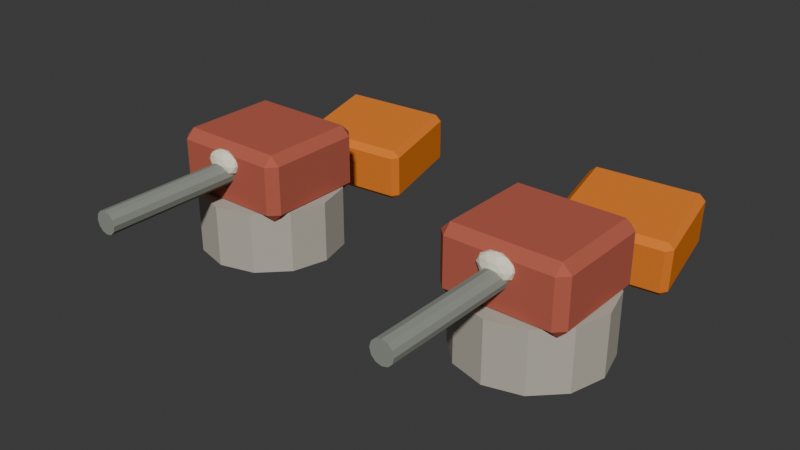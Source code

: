 # Source: SillyCastleTurrets.blend  (saved by Blender 4.5.90; exported with 4.5.12 LTS)
import bpy
from mathutils import Matrix  # noqa: F401  (used for matrix-valued properties, if any)

bpy.ops.wm.read_factory_settings(use_empty=True)
scene = bpy.context.scene
scene.name = 'Scene'

# ---- collections
col_collection = bpy.data.collections.new('Collection'); scene.collection.children.link(col_collection)

# ---- materials (node trees are filled in below, after node groups)
mat_castlestone = bpy.data.materials.new('CastleStone')
mat_castlestone.diffuse_color = (0.48, 0.45, 0.38, 1.0)
mat_castlestone.roughness = 0.75
mat_enemyred = bpy.data.materials.new('EnemyRed')
mat_enemyred.diffuse_color = (0.48, 0.12, 0.08, 1.0)
mat_enemyred.roughness = 0.75
mat_enemyred.metallic = 0.25
mat_comicmetal = bpy.data.materials.new('ComicMetal')
mat_comicmetal.diffuse_color = (0.28, 0.3, 0.26, 1.0)
mat_comicmetal.roughness = 0.75
mat_comicmetal.metallic = 0.5
mat_eyewhite = bpy.data.materials.new('EyeWhite')
mat_eyewhite.diffuse_color = (0.9, 0.86, 0.68, 1.0)
mat_eyewhite.roughness = 0.75
mat_damageorange = bpy.data.materials.new('DamageOrange')
mat_damageorange.diffuse_color = (0.8, 0.22, 0.03, 1.0)
mat_damageorange.roughness = 0.75
mat_damageorange.metallic = 0.1

# ---- material node trees

# ---- world
world_world = bpy.data.worlds.new('World'); scene.world = world_world
world_world.use_nodes = True; world_world.node_tree.nodes.clear()
_N = world_world.node_tree.nodes; _L = world_world.node_tree.links
n0 = _N.new('ShaderNodeOutputWorld'); n0.name = 'World Output'; n0.location = (200, 100)
n1 = _N.new('ShaderNodeBackground'); n1.name = 'Background'; n1.location = (-200, 100)
n1.inputs[0].default_value = (0.05088, 0.05088, 0.05088, 1.0)
_L.new(n1.outputs[0], n0.inputs[0])
n0.is_active_output = True
world_world.color = (0.05088, 0.05088, 0.05088)
world_world.sun_shadow_jitter_overblur = 0.0

# ---- meshes
me_cylinder_029 = bpy.data.meshes.new('Cylinder.029')
me_cylinder_029.from_pydata([(0.0, 1.4, -0.6), (0.0, 1.4, 0.6), (0.7, 1.212, -0.6), (0.7, 1.212, 0.6), (1.212, 0.7, -0.6), (1.212, 0.7, 0.6), (1.4, 0.0, -0.6), (1.4, 0.0, 0.6), (1.212, -0.7, -0.6), (1.212, -0.7, 0.6), (0.7, -1.212, -0.6), (0.7, -1.212, 0.6), (0.0, -1.4, -0.6), (0.0, -1.4, 0.6), (-0.7, -1.212, -0.6), (-0.7, -1.212, 0.6), (-1.212, -0.7, -0.6), (-1.212, -0.7, 0.6), (-1.4, 0.0, -0.6), (-1.4, 0.0, 0.6), (-1.212, 0.7, -0.6), (-1.212, 0.7, 0.6), (-0.7, 1.212, -0.6), (-0.7, 1.212, 0.6)], [], [(0, 1, 3, 2), (2, 3, 5, 4), (4, 5, 7, 6), (6, 7, 9, 8), (8, 9, 11, 10), (10, 11, 13, 12), (12, 13, 15, 14), (14, 15, 17, 16), (16, 17, 19, 18), (18, 19, 21, 20), (3, 1, 23, 21, 19, 17, 15, 13, 11, 9, 7, 5), (20, 21, 23, 22), (22, 23, 1, 0), (0, 2, 4, 6, 8, 10, 12, 14, 16, 18, 20, 22)])
_uv = me_cylinder_029.uv_layers.new(name='UVMap')
_uv.uv.foreach_set('vector', [1.0, 0.5, 1.0, 1.0, 0.9167, 1.0, 0.9167, 0.5, 0.9167, 0.5, 0.9167, 1.0, 0.8333, 1.0, 0.8333, 0.5, 0.8333, 0.5, 0.8333, 1.0, 0.75, 1.0, 0.75, 0.5, 0.75, 0.5, 0.75, 1.0, 0.6667, 1.0, 0.6667, 0.5, 0.6667, 0.5, 0.6667, 1.0, 0.5833, 1.0, 0.5833, 0.5, 0.5833, 0.5, 0.5833, 1.0, 0.5, 1.0, 0.5, 0.5, 0.5, 0.5, 0.5, 1.0, 0.4167, 1.0, 0.4167, 0.5, 0.4167, 0.5, 0.4167, 1.0, 0.3333, 1.0, 0.3333, 0.5, 0.3333, 0.5, 0.3333, 1.0, 0.25, 1.0, 0.25, 0.5, 0.25, 0.5, 0.25, 1.0, 0.1667, 1.0, 0.1667, 0.5, 0.37, 0.4578, 0.25, 0.49, 0.13, 0.4578, 0.04215, 0.37, 0.01, 0.25, 0.04215, 0.13, 0.13, 0.04215, 0.25, 0.01, 0.37, 0.04215, 0.4578, 0.13, 0.49, 0.25, 0.4578, 0.37, 0.1667, 0.5, 0.1667, 1.0, 0.08333, 1.0, 0.08333, 0.5, 0.08333, 0.5, 0.08333, 1.0, 7.451e-08, 1.0, 7.451e-08, 0.5, 0.75, 0.49, 0.87, 0.4578, 0.9578, 0.37, 0.99, 0.25, 0.9578, 0.13, 0.87, 0.04215, 0.75, 0.01, 0.63, 0.04215, 0.5422, 0.13, 0.51, 0.25, 0.5422, 0.37, 0.63, 0.4578])
me_cylinder_029.materials.append(mat_castlestone)
me_cylinder_029.update()
me_cube_070 = bpy.data.meshes.new('Cube.070')
me_cube_070.from_pydata([(-1.2, -1.1, -0.65), (-1.2, -1.1, 0.65), (-1.2, 1.1, -0.65), (-1.2, 1.1, 0.65), (1.2, -1.1, -0.65), (1.2, -1.1, 0.65), (1.2, 1.1, -0.65), (1.2, 1.1, 0.65)], [], [(0, 1, 3, 2), (2, 3, 7, 6), (6, 7, 5, 4), (4, 5, 1, 0), (2, 6, 4, 0), (7, 3, 1, 5)])
_uv = me_cube_070.uv_layers.new(name='UVMap')
_uv.uv.foreach_set('vector', [0.375, 0.0, 0.625, 0.0, 0.625, 0.25, 0.375, 0.25, 0.375, 0.25, 0.625, 0.25, 0.625, 0.5, 0.375, 0.5, 0.375, 0.5, 0.625, 0.5, 0.625, 0.75, 0.375, 0.75, 0.375, 0.75, 0.625, 0.75, 0.625, 1.0, 0.375, 1.0, 0.125, 0.5, 0.375, 0.5, 0.375, 0.75, 0.125, 0.75, 0.625, 0.5, 0.875, 0.5, 0.875, 0.75, 0.625, 0.75])
me_cube_070.materials.append(mat_enemyred)
me_cube_070.update()
me_cylinder_030 = bpy.data.meshes.new('Cylinder.030')
me_cylinder_030.from_pydata([(0.0, 0.22, -1.65), (0.0, 0.22, 1.65), (0.11, 0.1905, -1.65), (0.11, 0.1905, 1.65), (0.1905, 0.11, -1.65), (0.1905, 0.11, 1.65), (0.22, 0.0, -1.65), (0.22, 0.0, 1.65), (0.1905, -0.11, -1.65), (0.1905, -0.11, 1.65), (0.11, -0.1905, -1.65), (0.11, -0.1905, 1.65), (0.0, -0.22, -1.65), (0.0, -0.22, 1.65), (-0.11, -0.1905, -1.65), (-0.11, -0.1905, 1.65), (-0.1905, -0.11, -1.65), (-0.1905, -0.11, 1.65), (-0.22, 0.0, -1.65), (-0.22, 0.0, 1.65), (-0.1905, 0.11, -1.65), (-0.1905, 0.11, 1.65), (-0.11, 0.1905, -1.65), (-0.11, 0.1905, 1.65)], [], [(0, 1, 3, 2), (2, 3, 5, 4), (4, 5, 7, 6), (6, 7, 9, 8), (8, 9, 11, 10), (10, 11, 13, 12), (12, 13, 15, 14), (14, 15, 17, 16), (16, 17, 19, 18), (18, 19, 21, 20), (3, 1, 23, 21, 19, 17, 15, 13, 11, 9, 7, 5), (20, 21, 23, 22), (22, 23, 1, 0), (0, 2, 4, 6, 8, 10, 12, 14, 16, 18, 20, 22)])
_uv = me_cylinder_030.uv_layers.new(name='UVMap')
_uv.uv.foreach_set('vector', [1.0, 0.5, 1.0, 1.0, 0.9167, 1.0, 0.9167, 0.5, 0.9167, 0.5, 0.9167, 1.0, 0.8333, 1.0, 0.8333, 0.5, 0.8333, 0.5, 0.8333, 1.0, 0.75, 1.0, 0.75, 0.5, 0.75, 0.5, 0.75, 1.0, 0.6667, 1.0, 0.6667, 0.5, 0.6667, 0.5, 0.6667, 1.0, 0.5833, 1.0, 0.5833, 0.5, 0.5833, 0.5, 0.5833, 1.0, 0.5, 1.0, 0.5, 0.5, 0.5, 0.5, 0.5, 1.0, 0.4167, 1.0, 0.4167, 0.5, 0.4167, 0.5, 0.4167, 1.0, 0.3333, 1.0, 0.3333, 0.5, 0.3333, 0.5, 0.3333, 1.0, 0.25, 1.0, 0.25, 0.5, 0.25, 0.5, 0.25, 1.0, 0.1667, 1.0, 0.1667, 0.5, 0.37, 0.4578, 0.25, 0.49, 0.13, 0.4578, 0.04215, 0.37, 0.01, 0.25, 0.04215, 0.13, 0.13, 0.04215, 0.25, 0.01, 0.37, 0.04215, 0.4578, 0.13, 0.49, 0.25, 0.4578, 0.37, 0.1667, 0.5, 0.1667, 1.0, 0.08333, 1.0, 0.08333, 0.5, 0.08333, 0.5, 0.08333, 1.0, 7.451e-08, 1.0, 7.451e-08, 0.5, 0.75, 0.49, 0.87, 0.4578, 0.9578, 0.37, 0.99, 0.25, 0.9578, 0.13, 0.87, 0.04215, 0.75, 0.01, 0.63, 0.04215, 0.5422, 0.13, 0.51, 0.25, 0.5422, 0.37, 0.63, 0.4578])
me_cylinder_030.materials.append(mat_comicmetal)
me_cylinder_030.update()
me_icosphere_025 = bpy.data.meshes.new('Icosphere.025')
me_icosphere_025.from_pydata([(0.0, 0.0, -0.25), (0.2533, -0.08412, -0.1118), (-0.09674, -0.1361, -0.1118), (-0.313, 0.0, -0.1118), (-0.09674, 0.1361, -0.1118), (0.2533, 0.08412, -0.1118), (0.09674, -0.1361, 0.1118), (-0.2533, -0.08412, 0.1118), (-0.2533, 0.08412, 0.1118), (0.09674, 0.1361, 0.1118), (0.313, 0.0, 0.1118), (0.0, 0.0, 0.25), (-0.05686, -0.08, -0.2127), (0.1489, -0.04944, -0.2127), (0.092, -0.1294, -0.1314), (0.2977, 0.0, -0.1314), (0.1489, 0.04944, -0.2127), (-0.184, 0.0, -0.2127), (-0.2409, -0.08, -0.1314), (-0.05686, 0.08, -0.2127), (-0.2409, 0.08, -0.1314), (0.092, 0.1294, -0.1314), (0.3329, -0.04944, 0.0), (0.3329, 0.04944, 0.0), (0.0, -0.16, 0.0), (0.2057, -0.1294, 0.0), (-0.3329, -0.04944, 0.0), (-0.2057, -0.1294, 0.0), (-0.2057, 0.1294, 0.0), (-0.3329, 0.04944, 0.0), (0.2057, 0.1294, 0.0), (0.0, 0.16, 0.0), (0.2409, -0.08, 0.1314), (-0.092, -0.1294, 0.1314), (-0.2977, 0.0, 0.1314), (-0.092, 0.1294, 0.1314), (0.2409, 0.08, 0.1314), (0.05686, -0.08, 0.2127), (0.184, 0.0, 0.2127), (-0.1489, -0.04944, 0.2127), (-0.1489, 0.04944, 0.2127), (0.05686, 0.08, 0.2127)], [], [(0, 13, 12), (1, 13, 15), (0, 12, 17), (0, 17, 19), (0, 19, 16), (1, 15, 22), (2, 14, 24), (3, 18, 26), (4, 20, 28), (5, 21, 30), (1, 22, 25), (2, 24, 27), (3, 26, 29), (4, 28, 31), (5, 30, 23), (6, 32, 37), (7, 33, 39), (8, 34, 40), (9, 35, 41), (10, 36, 38), (38, 41, 11), (38, 36, 41), (36, 9, 41), (41, 40, 11), (41, 35, 40), (35, 8, 40), (40, 39, 11), (40, 34, 39), (34, 7, 39), (39, 37, 11), (39, 33, 37), (33, 6, 37), (37, 38, 11), (37, 32, 38), (32, 10, 38), (23, 36, 10), (23, 30, 36), (30, 9, 36), (31, 35, 9), (31, 28, 35), (28, 8, 35), (29, 34, 8), (29, 26, 34), (26, 7, 34), (27, 33, 7), (27, 24, 33), (24, 6, 33), (25, 32, 6), (25, 22, 32), (22, 10, 32), (30, 31, 9), (30, 21, 31), (21, 4, 31), (28, 29, 8), (28, 20, 29), (20, 3, 29), (26, 27, 7), (26, 18, 27), (18, 2, 27), (24, 25, 6), (24, 14, 25), (14, 1, 25), (22, 23, 10), (22, 15, 23), (15, 5, 23), (16, 21, 5), (16, 19, 21), (19, 4, 21), (19, 20, 4), (19, 17, 20), (17, 3, 20), (17, 18, 3), (17, 12, 18), (12, 2, 18), (15, 16, 5), (15, 13, 16), (13, 0, 16), (12, 14, 2), (12, 13, 14), (13, 1, 14)])
_uv = me_icosphere_025.uv_layers.new(name='UVMap')
_uv.uv.foreach_set('vector', [0.1818, 0.0, 0.2273, 0.07873, 0.1364, 0.07873, 0.2727, 0.1575, 0.3182, 0.07873, 0.3636, 0.1575, 0.9091, 0.0, 0.9545, 0.07873, 0.8636, 0.07873, 0.7273, 0.0, 0.7727, 0.07873, 0.6818, 0.07873, 0.5455, 0.0, 0.5909, 0.07873, 0.5, 0.07873, 0.2727, 0.1575, 0.3636, 0.1575, 0.3182, 0.2362, 0.09091, 0.1575, 0.1818, 0.1575, 0.1364, 0.2362, 0.8182, 0.1575, 0.9091, 0.1575, 0.8636, 0.2362, 0.6364, 0.1575, 0.7273, 0.1575, 0.6818, 0.2362, 0.4545, 0.1575, 0.5455, 0.1575, 0.5, 0.2362, 0.2727, 0.1575, 0.3182, 0.2362, 0.2273, 0.2362, 0.09091, 0.1575, 0.1364, 0.2362, 0.04546, 0.2362, 0.8182, 0.1575, 0.8636, 0.2362, 0.7727, 0.2362, 0.6364, 0.1575, 0.6818, 0.2362, 0.5909, 0.2362, 0.4545, 0.1575, 0.5, 0.2362, 0.4091, 0.2362, 0.1818, 0.3149, 0.2727, 0.3149, 0.2273, 0.3937, 0.0, 0.3149, 0.09091, 0.3149, 0.04546, 0.3937, 0.7273, 0.3149, 0.8182, 0.3149, 0.7727, 0.3937, 0.5455, 0.3149, 0.6364, 0.3149, 0.5909, 0.3937, 0.3636, 0.3149, 0.4545, 0.3149, 0.4091, 0.3937, 0.4091, 0.3937, 0.5, 0.3937, 0.4545, 0.4724, 0.4091, 0.3937, 0.4545, 0.3149, 0.5, 0.3937, 0.4545, 0.3149, 0.5455, 0.3149, 0.5, 0.3937, 0.5909, 0.3937, 0.6818, 0.3937, 0.6364, 0.4724, 0.5909, 0.3937, 0.6364, 0.3149, 0.6818, 0.3937, 0.6364, 0.3149, 0.7273, 0.3149, 0.6818, 0.3937, 0.7727, 0.3937, 0.8636, 0.3937, 0.8182, 0.4724, 0.7727, 0.3937, 0.8182, 0.3149, 0.8636, 0.3937, 0.8182, 0.3149, 0.9091, 0.3149, 0.8636, 0.3937, 0.04546, 0.3937, 0.1364, 0.3937, 0.09091, 0.4724, 0.04546, 0.3937, 0.09091, 0.3149, 0.1364, 0.3937, 0.09091, 0.3149, 0.1818, 0.3149, 0.1364, 0.3937, 0.2273, 0.3937, 0.3182, 0.3937, 0.2727, 0.4724, 0.2273, 0.3937, 0.2727, 0.3149, 0.3182, 0.3937, 0.2727, 0.3149, 0.3636, 0.3149, 0.3182, 0.3937, 0.4091, 0.2362, 0.4545, 0.3149, 0.3636, 0.3149, 0.4091, 0.2362, 0.5, 0.2362, 0.4545, 0.3149, 0.5, 0.2362, 0.5455, 0.3149, 0.4545, 0.3149, 0.5909, 0.2362, 0.6364, 0.3149, 0.5455, 0.3149, 0.5909, 0.2362, 0.6818, 0.2362, 0.6364, 0.3149, 0.6818, 0.2362, 0.7273, 0.3149, 0.6364, 0.3149, 0.7727, 0.2362, 0.8182, 0.3149, 0.7273, 0.3149, 0.7727, 0.2362, 0.8636, 0.2362, 0.8182, 0.3149, 0.8636, 0.2362, 0.9091, 0.3149, 0.8182, 0.3149, 0.04546, 0.2362, 0.09091, 0.3149, 0.0, 0.3149, 0.04546, 0.2362, 0.1364, 0.2362, 0.09091, 0.3149, 0.1364, 0.2362, 0.1818, 0.3149, 0.09091, 0.3149, 0.2273, 0.2362, 0.2727, 0.3149, 0.1818, 0.3149, 0.2273, 0.2362, 0.3182, 0.2362, 0.2727, 0.3149, 0.3182, 0.2362, 0.3636, 0.3149, 0.2727, 0.3149, 0.5, 0.2362, 0.5909, 0.2362, 0.5455, 0.3149, 0.5, 0.2362, 0.5455, 0.1575, 0.5909, 0.2362, 0.5455, 0.1575, 0.6364, 0.1575, 0.5909, 0.2362, 0.6818, 0.2362, 0.7727, 0.2362, 0.7273, 0.3149, 0.6818, 0.2362, 0.7273, 0.1575, 0.7727, 0.2362, 0.7273, 0.1575, 0.8182, 0.1575, 0.7727, 0.2362, 0.8636, 0.2362, 0.9545, 0.2362, 0.9091, 0.3149, 0.8636, 0.2362, 0.9091, 0.1575, 0.9545, 0.2362, 0.9091, 0.1575, 1.0, 0.1575, 0.9545, 0.2362, 0.1364, 0.2362, 0.2273, 0.2362, 0.1818, 0.3149, 0.1364, 0.2362, 0.1818, 0.1575, 0.2273, 0.2362, 0.1818, 0.1575, 0.2727, 0.1575, 0.2273, 0.2362, 0.3182, 0.2362, 0.4091, 0.2362, 0.3636, 0.3149, 0.3182, 0.2362, 0.3636, 0.1575, 0.4091, 0.2362, 0.3636, 0.1575, 0.4545, 0.1575, 0.4091, 0.2362, 0.5, 0.07873, 0.5455, 0.1575, 0.4545, 0.1575, 0.5, 0.07873, 0.5909, 0.07873, 0.5455, 0.1575, 0.5909, 0.07873, 0.6364, 0.1575, 0.5455, 0.1575, 0.6818, 0.07873, 0.7273, 0.1575, 0.6364, 0.1575, 0.6818, 0.07873, 0.7727, 0.07873, 0.7273, 0.1575, 0.7727, 0.07873, 0.8182, 0.1575, 0.7273, 0.1575, 0.8636, 0.07873, 0.9091, 0.1575, 0.8182, 0.1575, 0.8636, 0.07873, 0.9545, 0.07873, 0.9091, 0.1575, 0.9545, 0.07873, 1.0, 0.1575, 0.9091, 0.1575, 0.3636, 0.1575, 0.4091, 0.07873, 0.4545, 0.1575, 0.3636, 0.1575, 0.3182, 0.07873, 0.4091, 0.07873, 0.3182, 0.07873, 0.3636, 0.0, 0.4091, 0.07873, 0.1364, 0.07873, 0.1818, 0.1575, 0.09091, 0.1575, 0.1364, 0.07873, 0.2273, 0.07873, 0.1818, 0.1575, 0.2273, 0.07873, 0.2727, 0.1575, 0.1818, 0.1575])
me_icosphere_025.materials.append(mat_eyewhite)
me_icosphere_025.update()
me_cube_071 = bpy.data.meshes.new('Cube.071')
me_cube_071.from_pydata([(-1.1, -1.0, -0.55), (-1.1, -1.0, 0.55), (-1.1, 1.0, -0.55), (-1.1, 1.0, 0.55), (1.1, -1.0, -0.55), (1.1, -1.0, 0.55), (1.1, 1.0, -0.55), (1.1, 1.0, 0.55)], [], [(0, 1, 3, 2), (2, 3, 7, 6), (6, 7, 5, 4), (4, 5, 1, 0), (2, 6, 4, 0), (7, 3, 1, 5)])
_uv = me_cube_071.uv_layers.new(name='UVMap')
_uv.uv.foreach_set('vector', [0.375, 0.0, 0.625, 0.0, 0.625, 0.25, 0.375, 0.25, 0.375, 0.25, 0.625, 0.25, 0.625, 0.5, 0.375, 0.5, 0.375, 0.5, 0.625, 0.5, 0.625, 0.75, 0.375, 0.75, 0.375, 0.75, 0.625, 0.75, 0.625, 1.0, 0.375, 1.0, 0.125, 0.5, 0.375, 0.5, 0.375, 0.75, 0.125, 0.75, 0.625, 0.5, 0.875, 0.5, 0.875, 0.75, 0.625, 0.75])
me_cube_071.materials.append(mat_damageorange)
me_cube_071.update()
me_cylinder_031 = bpy.data.meshes.new('Cylinder.031')
me_cylinder_031.from_pydata([(0.0, 1.4, -0.6), (0.0, 1.4, 0.6), (0.7, 1.212, -0.6), (0.7, 1.212, 0.6), (1.212, 0.7, -0.6), (1.212, 0.7, 0.6), (1.4, 0.0, -0.6), (1.4, 0.0, 0.6), (1.212, -0.7, -0.6), (1.212, -0.7, 0.6), (0.7, -1.212, -0.6), (0.7, -1.212, 0.6), (0.0, -1.4, -0.6), (0.0, -1.4, 0.6), (-0.7, -1.212, -0.6), (-0.7, -1.212, 0.6), (-1.212, -0.7, -0.6), (-1.212, -0.7, 0.6), (-1.4, 0.0, -0.6), (-1.4, 0.0, 0.6), (-1.212, 0.7, -0.6), (-1.212, 0.7, 0.6), (-0.7, 1.212, -0.6), (-0.7, 1.212, 0.6)], [], [(0, 1, 3, 2), (2, 3, 5, 4), (4, 5, 7, 6), (6, 7, 9, 8), (8, 9, 11, 10), (10, 11, 13, 12), (12, 13, 15, 14), (14, 15, 17, 16), (16, 17, 19, 18), (18, 19, 21, 20), (3, 1, 23, 21, 19, 17, 15, 13, 11, 9, 7, 5), (20, 21, 23, 22), (22, 23, 1, 0), (0, 2, 4, 6, 8, 10, 12, 14, 16, 18, 20, 22)])
_uv = me_cylinder_031.uv_layers.new(name='UVMap')
_uv.uv.foreach_set('vector', [1.0, 0.5, 1.0, 1.0, 0.9167, 1.0, 0.9167, 0.5, 0.9167, 0.5, 0.9167, 1.0, 0.8333, 1.0, 0.8333, 0.5, 0.8333, 0.5, 0.8333, 1.0, 0.75, 1.0, 0.75, 0.5, 0.75, 0.5, 0.75, 1.0, 0.6667, 1.0, 0.6667, 0.5, 0.6667, 0.5, 0.6667, 1.0, 0.5833, 1.0, 0.5833, 0.5, 0.5833, 0.5, 0.5833, 1.0, 0.5, 1.0, 0.5, 0.5, 0.5, 0.5, 0.5, 1.0, 0.4167, 1.0, 0.4167, 0.5, 0.4167, 0.5, 0.4167, 1.0, 0.3333, 1.0, 0.3333, 0.5, 0.3333, 0.5, 0.3333, 1.0, 0.25, 1.0, 0.25, 0.5, 0.25, 0.5, 0.25, 1.0, 0.1667, 1.0, 0.1667, 0.5, 0.37, 0.4578, 0.25, 0.49, 0.13, 0.4578, 0.04215, 0.37, 0.01, 0.25, 0.04215, 0.13, 0.13, 0.04215, 0.25, 0.01, 0.37, 0.04215, 0.4578, 0.13, 0.49, 0.25, 0.4578, 0.37, 0.1667, 0.5, 0.1667, 1.0, 0.08333, 1.0, 0.08333, 0.5, 0.08333, 0.5, 0.08333, 1.0, 7.451e-08, 1.0, 7.451e-08, 0.5, 0.75, 0.49, 0.87, 0.4578, 0.9578, 0.37, 0.99, 0.25, 0.9578, 0.13, 0.87, 0.04215, 0.75, 0.01, 0.63, 0.04215, 0.5422, 0.13, 0.51, 0.25, 0.5422, 0.37, 0.63, 0.4578])
me_cylinder_031.materials.append(mat_castlestone)
me_cylinder_031.update()
me_cube_072 = bpy.data.meshes.new('Cube.072')
me_cube_072.from_pydata([(-1.2, -1.1, -0.65), (-1.2, -1.1, 0.65), (-1.2, 1.1, -0.65), (-1.2, 1.1, 0.65), (1.2, -1.1, -0.65), (1.2, -1.1, 0.65), (1.2, 1.1, -0.65), (1.2, 1.1, 0.65)], [], [(0, 1, 3, 2), (2, 3, 7, 6), (6, 7, 5, 4), (4, 5, 1, 0), (2, 6, 4, 0), (7, 3, 1, 5)])
_uv = me_cube_072.uv_layers.new(name='UVMap')
_uv.uv.foreach_set('vector', [0.375, 0.0, 0.625, 0.0, 0.625, 0.25, 0.375, 0.25, 0.375, 0.25, 0.625, 0.25, 0.625, 0.5, 0.375, 0.5, 0.375, 0.5, 0.625, 0.5, 0.625, 0.75, 0.375, 0.75, 0.375, 0.75, 0.625, 0.75, 0.625, 1.0, 0.375, 1.0, 0.125, 0.5, 0.375, 0.5, 0.375, 0.75, 0.125, 0.75, 0.625, 0.5, 0.875, 0.5, 0.875, 0.75, 0.625, 0.75])
me_cube_072.materials.append(mat_enemyred)
me_cube_072.update()
me_cylinder_032 = bpy.data.meshes.new('Cylinder.032')
me_cylinder_032.from_pydata([(0.0, 0.22, -1.65), (0.0, 0.22, 1.65), (0.11, 0.1905, -1.65), (0.11, 0.1905, 1.65), (0.1905, 0.11, -1.65), (0.1905, 0.11, 1.65), (0.22, 0.0, -1.65), (0.22, 0.0, 1.65), (0.1905, -0.11, -1.65), (0.1905, -0.11, 1.65), (0.11, -0.1905, -1.65), (0.11, -0.1905, 1.65), (0.0, -0.22, -1.65), (0.0, -0.22, 1.65), (-0.11, -0.1905, -1.65), (-0.11, -0.1905, 1.65), (-0.1905, -0.11, -1.65), (-0.1905, -0.11, 1.65), (-0.22, 0.0, -1.65), (-0.22, 0.0, 1.65), (-0.1905, 0.11, -1.65), (-0.1905, 0.11, 1.65), (-0.11, 0.1905, -1.65), (-0.11, 0.1905, 1.65)], [], [(0, 1, 3, 2), (2, 3, 5, 4), (4, 5, 7, 6), (6, 7, 9, 8), (8, 9, 11, 10), (10, 11, 13, 12), (12, 13, 15, 14), (14, 15, 17, 16), (16, 17, 19, 18), (18, 19, 21, 20), (3, 1, 23, 21, 19, 17, 15, 13, 11, 9, 7, 5), (20, 21, 23, 22), (22, 23, 1, 0), (0, 2, 4, 6, 8, 10, 12, 14, 16, 18, 20, 22)])
_uv = me_cylinder_032.uv_layers.new(name='UVMap')
_uv.uv.foreach_set('vector', [1.0, 0.5, 1.0, 1.0, 0.9167, 1.0, 0.9167, 0.5, 0.9167, 0.5, 0.9167, 1.0, 0.8333, 1.0, 0.8333, 0.5, 0.8333, 0.5, 0.8333, 1.0, 0.75, 1.0, 0.75, 0.5, 0.75, 0.5, 0.75, 1.0, 0.6667, 1.0, 0.6667, 0.5, 0.6667, 0.5, 0.6667, 1.0, 0.5833, 1.0, 0.5833, 0.5, 0.5833, 0.5, 0.5833, 1.0, 0.5, 1.0, 0.5, 0.5, 0.5, 0.5, 0.5, 1.0, 0.4167, 1.0, 0.4167, 0.5, 0.4167, 0.5, 0.4167, 1.0, 0.3333, 1.0, 0.3333, 0.5, 0.3333, 0.5, 0.3333, 1.0, 0.25, 1.0, 0.25, 0.5, 0.25, 0.5, 0.25, 1.0, 0.1667, 1.0, 0.1667, 0.5, 0.37, 0.4578, 0.25, 0.49, 0.13, 0.4578, 0.04215, 0.37, 0.01, 0.25, 0.04215, 0.13, 0.13, 0.04215, 0.25, 0.01, 0.37, 0.04215, 0.4578, 0.13, 0.49, 0.25, 0.4578, 0.37, 0.1667, 0.5, 0.1667, 1.0, 0.08333, 1.0, 0.08333, 0.5, 0.08333, 0.5, 0.08333, 1.0, 7.451e-08, 1.0, 7.451e-08, 0.5, 0.75, 0.49, 0.87, 0.4578, 0.9578, 0.37, 0.99, 0.25, 0.9578, 0.13, 0.87, 0.04215, 0.75, 0.01, 0.63, 0.04215, 0.5422, 0.13, 0.51, 0.25, 0.5422, 0.37, 0.63, 0.4578])
me_cylinder_032.materials.append(mat_comicmetal)
me_cylinder_032.update()
me_icosphere_026 = bpy.data.meshes.new('Icosphere.026')
me_icosphere_026.from_pydata([(0.0, 0.0, -0.25), (0.2533, -0.08412, -0.1118), (-0.09674, -0.1361, -0.1118), (-0.313, 0.0, -0.1118), (-0.09674, 0.1361, -0.1118), (0.2533, 0.08412, -0.1118), (0.09674, -0.1361, 0.1118), (-0.2533, -0.08412, 0.1118), (-0.2533, 0.08412, 0.1118), (0.09674, 0.1361, 0.1118), (0.313, 0.0, 0.1118), (0.0, 0.0, 0.25), (-0.05686, -0.08, -0.2127), (0.1489, -0.04944, -0.2127), (0.092, -0.1294, -0.1314), (0.2977, 0.0, -0.1314), (0.1489, 0.04944, -0.2127), (-0.184, 0.0, -0.2127), (-0.2409, -0.08, -0.1314), (-0.05686, 0.08, -0.2127), (-0.2409, 0.08, -0.1314), (0.092, 0.1294, -0.1314), (0.3329, -0.04944, 0.0), (0.3329, 0.04944, 0.0), (0.0, -0.16, 0.0), (0.2057, -0.1294, 0.0), (-0.3329, -0.04944, 0.0), (-0.2057, -0.1294, 0.0), (-0.2057, 0.1294, 0.0), (-0.3329, 0.04944, 0.0), (0.2057, 0.1294, 0.0), (0.0, 0.16, 0.0), (0.2409, -0.08, 0.1314), (-0.092, -0.1294, 0.1314), (-0.2977, 0.0, 0.1314), (-0.092, 0.1294, 0.1314), (0.2409, 0.08, 0.1314), (0.05686, -0.08, 0.2127), (0.184, 0.0, 0.2127), (-0.1489, -0.04944, 0.2127), (-0.1489, 0.04944, 0.2127), (0.05686, 0.08, 0.2127)], [], [(0, 13, 12), (1, 13, 15), (0, 12, 17), (0, 17, 19), (0, 19, 16), (1, 15, 22), (2, 14, 24), (3, 18, 26), (4, 20, 28), (5, 21, 30), (1, 22, 25), (2, 24, 27), (3, 26, 29), (4, 28, 31), (5, 30, 23), (6, 32, 37), (7, 33, 39), (8, 34, 40), (9, 35, 41), (10, 36, 38), (38, 41, 11), (38, 36, 41), (36, 9, 41), (41, 40, 11), (41, 35, 40), (35, 8, 40), (40, 39, 11), (40, 34, 39), (34, 7, 39), (39, 37, 11), (39, 33, 37), (33, 6, 37), (37, 38, 11), (37, 32, 38), (32, 10, 38), (23, 36, 10), (23, 30, 36), (30, 9, 36), (31, 35, 9), (31, 28, 35), (28, 8, 35), (29, 34, 8), (29, 26, 34), (26, 7, 34), (27, 33, 7), (27, 24, 33), (24, 6, 33), (25, 32, 6), (25, 22, 32), (22, 10, 32), (30, 31, 9), (30, 21, 31), (21, 4, 31), (28, 29, 8), (28, 20, 29), (20, 3, 29), (26, 27, 7), (26, 18, 27), (18, 2, 27), (24, 25, 6), (24, 14, 25), (14, 1, 25), (22, 23, 10), (22, 15, 23), (15, 5, 23), (16, 21, 5), (16, 19, 21), (19, 4, 21), (19, 20, 4), (19, 17, 20), (17, 3, 20), (17, 18, 3), (17, 12, 18), (12, 2, 18), (15, 16, 5), (15, 13, 16), (13, 0, 16), (12, 14, 2), (12, 13, 14), (13, 1, 14)])
_uv = me_icosphere_026.uv_layers.new(name='UVMap')
_uv.uv.foreach_set('vector', [0.1818, 0.0, 0.2273, 0.07873, 0.1364, 0.07873, 0.2727, 0.1575, 0.3182, 0.07873, 0.3636, 0.1575, 0.9091, 0.0, 0.9545, 0.07873, 0.8636, 0.07873, 0.7273, 0.0, 0.7727, 0.07873, 0.6818, 0.07873, 0.5455, 0.0, 0.5909, 0.07873, 0.5, 0.07873, 0.2727, 0.1575, 0.3636, 0.1575, 0.3182, 0.2362, 0.09091, 0.1575, 0.1818, 0.1575, 0.1364, 0.2362, 0.8182, 0.1575, 0.9091, 0.1575, 0.8636, 0.2362, 0.6364, 0.1575, 0.7273, 0.1575, 0.6818, 0.2362, 0.4545, 0.1575, 0.5455, 0.1575, 0.5, 0.2362, 0.2727, 0.1575, 0.3182, 0.2362, 0.2273, 0.2362, 0.09091, 0.1575, 0.1364, 0.2362, 0.04546, 0.2362, 0.8182, 0.1575, 0.8636, 0.2362, 0.7727, 0.2362, 0.6364, 0.1575, 0.6818, 0.2362, 0.5909, 0.2362, 0.4545, 0.1575, 0.5, 0.2362, 0.4091, 0.2362, 0.1818, 0.3149, 0.2727, 0.3149, 0.2273, 0.3937, 0.0, 0.3149, 0.09091, 0.3149, 0.04546, 0.3937, 0.7273, 0.3149, 0.8182, 0.3149, 0.7727, 0.3937, 0.5455, 0.3149, 0.6364, 0.3149, 0.5909, 0.3937, 0.3636, 0.3149, 0.4545, 0.3149, 0.4091, 0.3937, 0.4091, 0.3937, 0.5, 0.3937, 0.4545, 0.4724, 0.4091, 0.3937, 0.4545, 0.3149, 0.5, 0.3937, 0.4545, 0.3149, 0.5455, 0.3149, 0.5, 0.3937, 0.5909, 0.3937, 0.6818, 0.3937, 0.6364, 0.4724, 0.5909, 0.3937, 0.6364, 0.3149, 0.6818, 0.3937, 0.6364, 0.3149, 0.7273, 0.3149, 0.6818, 0.3937, 0.7727, 0.3937, 0.8636, 0.3937, 0.8182, 0.4724, 0.7727, 0.3937, 0.8182, 0.3149, 0.8636, 0.3937, 0.8182, 0.3149, 0.9091, 0.3149, 0.8636, 0.3937, 0.04546, 0.3937, 0.1364, 0.3937, 0.09091, 0.4724, 0.04546, 0.3937, 0.09091, 0.3149, 0.1364, 0.3937, 0.09091, 0.3149, 0.1818, 0.3149, 0.1364, 0.3937, 0.2273, 0.3937, 0.3182, 0.3937, 0.2727, 0.4724, 0.2273, 0.3937, 0.2727, 0.3149, 0.3182, 0.3937, 0.2727, 0.3149, 0.3636, 0.3149, 0.3182, 0.3937, 0.4091, 0.2362, 0.4545, 0.3149, 0.3636, 0.3149, 0.4091, 0.2362, 0.5, 0.2362, 0.4545, 0.3149, 0.5, 0.2362, 0.5455, 0.3149, 0.4545, 0.3149, 0.5909, 0.2362, 0.6364, 0.3149, 0.5455, 0.3149, 0.5909, 0.2362, 0.6818, 0.2362, 0.6364, 0.3149, 0.6818, 0.2362, 0.7273, 0.3149, 0.6364, 0.3149, 0.7727, 0.2362, 0.8182, 0.3149, 0.7273, 0.3149, 0.7727, 0.2362, 0.8636, 0.2362, 0.8182, 0.3149, 0.8636, 0.2362, 0.9091, 0.3149, 0.8182, 0.3149, 0.04546, 0.2362, 0.09091, 0.3149, 0.0, 0.3149, 0.04546, 0.2362, 0.1364, 0.2362, 0.09091, 0.3149, 0.1364, 0.2362, 0.1818, 0.3149, 0.09091, 0.3149, 0.2273, 0.2362, 0.2727, 0.3149, 0.1818, 0.3149, 0.2273, 0.2362, 0.3182, 0.2362, 0.2727, 0.3149, 0.3182, 0.2362, 0.3636, 0.3149, 0.2727, 0.3149, 0.5, 0.2362, 0.5909, 0.2362, 0.5455, 0.3149, 0.5, 0.2362, 0.5455, 0.1575, 0.5909, 0.2362, 0.5455, 0.1575, 0.6364, 0.1575, 0.5909, 0.2362, 0.6818, 0.2362, 0.7727, 0.2362, 0.7273, 0.3149, 0.6818, 0.2362, 0.7273, 0.1575, 0.7727, 0.2362, 0.7273, 0.1575, 0.8182, 0.1575, 0.7727, 0.2362, 0.8636, 0.2362, 0.9545, 0.2362, 0.9091, 0.3149, 0.8636, 0.2362, 0.9091, 0.1575, 0.9545, 0.2362, 0.9091, 0.1575, 1.0, 0.1575, 0.9545, 0.2362, 0.1364, 0.2362, 0.2273, 0.2362, 0.1818, 0.3149, 0.1364, 0.2362, 0.1818, 0.1575, 0.2273, 0.2362, 0.1818, 0.1575, 0.2727, 0.1575, 0.2273, 0.2362, 0.3182, 0.2362, 0.4091, 0.2362, 0.3636, 0.3149, 0.3182, 0.2362, 0.3636, 0.1575, 0.4091, 0.2362, 0.3636, 0.1575, 0.4545, 0.1575, 0.4091, 0.2362, 0.5, 0.07873, 0.5455, 0.1575, 0.4545, 0.1575, 0.5, 0.07873, 0.5909, 0.07873, 0.5455, 0.1575, 0.5909, 0.07873, 0.6364, 0.1575, 0.5455, 0.1575, 0.6818, 0.07873, 0.7273, 0.1575, 0.6364, 0.1575, 0.6818, 0.07873, 0.7727, 0.07873, 0.7273, 0.1575, 0.7727, 0.07873, 0.8182, 0.1575, 0.7273, 0.1575, 0.8636, 0.07873, 0.9091, 0.1575, 0.8182, 0.1575, 0.8636, 0.07873, 0.9545, 0.07873, 0.9091, 0.1575, 0.9545, 0.07873, 1.0, 0.1575, 0.9091, 0.1575, 0.3636, 0.1575, 0.4091, 0.07873, 0.4545, 0.1575, 0.3636, 0.1575, 0.3182, 0.07873, 0.4091, 0.07873, 0.3182, 0.07873, 0.3636, 0.0, 0.4091, 0.07873, 0.1364, 0.07873, 0.1818, 0.1575, 0.09091, 0.1575, 0.1364, 0.07873, 0.2273, 0.07873, 0.1818, 0.1575, 0.2273, 0.07873, 0.2727, 0.1575, 0.1818, 0.1575])
me_icosphere_026.materials.append(mat_eyewhite)
me_icosphere_026.update()
me_cube_073 = bpy.data.meshes.new('Cube.073')
me_cube_073.from_pydata([(-1.1, -1.0, -0.55), (-1.1, -1.0, 0.55), (-1.1, 1.0, -0.55), (-1.1, 1.0, 0.55), (1.1, -1.0, -0.55), (1.1, -1.0, 0.55), (1.1, 1.0, -0.55), (1.1, 1.0, 0.55)], [], [(0, 1, 3, 2), (2, 3, 7, 6), (6, 7, 5, 4), (4, 5, 1, 0), (2, 6, 4, 0), (7, 3, 1, 5)])
_uv = me_cube_073.uv_layers.new(name='UVMap')
_uv.uv.foreach_set('vector', [0.375, 0.0, 0.625, 0.0, 0.625, 0.25, 0.375, 0.25, 0.375, 0.25, 0.625, 0.25, 0.625, 0.5, 0.375, 0.5, 0.375, 0.5, 0.625, 0.5, 0.625, 0.75, 0.375, 0.75, 0.375, 0.75, 0.625, 0.75, 0.625, 1.0, 0.375, 1.0, 0.125, 0.5, 0.375, 0.5, 0.375, 0.75, 0.125, 0.75, 0.625, 0.5, 0.875, 0.5, 0.875, 0.75, 0.625, 0.75])
me_cube_073.materials.append(mat_damageorange)
me_cube_073.update()

# ---- objects
ob_sillycastleturrets = bpy.data.objects.new('SillyCastleTurrets', None)
ob_turretbase_0 = bpy.data.objects.new('TurretBase_0', me_cylinder_029)
ob_turret_0 = bpy.data.objects.new('Turret_0', me_cube_070)
ob_barrel_0 = bpy.data.objects.new('Barrel_0', me_cylinder_030)
ob_turreteye_0 = bpy.data.objects.new('TurretEye_0', me_icosphere_025)
ob_turretdamaged_0 = bpy.data.objects.new('TurretDamaged_0', me_cube_071)
ob_turretbase_1 = bpy.data.objects.new('TurretBase_1', me_cylinder_031)
ob_turret_1 = bpy.data.objects.new('Turret_1', me_cube_072)
ob_barrel_1 = bpy.data.objects.new('Barrel_1', me_cylinder_032)
ob_turreteye_1 = bpy.data.objects.new('TurretEye_1', me_icosphere_026)
ob_turretdamaged_1 = bpy.data.objects.new('TurretDamaged_1', me_cube_073)

# ---- transforms, parenting, visibility, modifiers, constraints
ob_sillycastleturrets.location = (0.0, 0.0, 0.0)
ob_turretbase_0.parent = ob_sillycastleturrets
ob_turretbase_0.location = (-3.0, 0.0, 0.6)
ob_turret_0.parent = ob_sillycastleturrets
ob_turret_0.location = (-3.0, 0.0, 1.7)
_m = ob_turret_0.modifiers.new('ComicBevel', 'BEVEL')
_m.width = 0.18
_m.width_pct = 0.18
ob_barrel_0.parent = ob_sillycastleturrets
ob_barrel_0.location = (-3.0, -2.1, 1.8)
ob_barrel_0.rotation_euler = (1.571, 0.0, 0.0)
ob_turreteye_0.parent = ob_sillycastleturrets
ob_turreteye_0.location = (-3.0, -1.12, 2.0)
ob_turretdamaged_0.parent = ob_sillycastleturrets
ob_turretdamaged_0.location = (-3.0, 3.0, 1.0)
ob_turretdamaged_0.rotation_euler = (0.1, 0.05, 0.18)
_m = ob_turretdamaged_0.modifiers.new('ComicBevel', 'BEVEL')
_m.width = 0.12
_m.width_pct = 0.12
ob_turretbase_1.parent = ob_sillycastleturrets
ob_turretbase_1.location = (3.0, 0.0, 0.6)
ob_turret_1.parent = ob_sillycastleturrets
ob_turret_1.location = (3.0, 0.0, 1.7)
_m = ob_turret_1.modifiers.new('ComicBevel', 'BEVEL')
_m.width = 0.18
_m.width_pct = 0.18
ob_barrel_1.parent = ob_sillycastleturrets
ob_barrel_1.location = (3.0, -2.1, 1.8)
ob_barrel_1.rotation_euler = (1.571, 0.0, 0.0)
ob_turreteye_1.parent = ob_sillycastleturrets
ob_turreteye_1.location = (3.0, -1.12, 2.0)
ob_turretdamaged_1.parent = ob_sillycastleturrets
ob_turretdamaged_1.location = (3.0, 3.0, 1.0)
ob_turretdamaged_1.rotation_euler = (0.1, 0.05, 0.18)
_m = ob_turretdamaged_1.modifiers.new('ComicBevel', 'BEVEL')
_m.width = 0.12
_m.width_pct = 0.12

# ---- collection membership
col_collection.objects.link(ob_sillycastleturrets)
col_collection.objects.link(ob_turretbase_0)
col_collection.objects.link(ob_turret_0)
col_collection.objects.link(ob_barrel_0)
col_collection.objects.link(ob_turreteye_0)
col_collection.objects.link(ob_turretdamaged_0)
col_collection.objects.link(ob_turretbase_1)
col_collection.objects.link(ob_turret_1)
col_collection.objects.link(ob_barrel_1)
col_collection.objects.link(ob_turreteye_1)
col_collection.objects.link(ob_turretdamaged_1)

# ---- scene / render settings (as saved in the file)
scene.frame_start = 1; scene.frame_end = 250; scene.frame_set(1)
scene.render.engine = 'BLENDER_EEVEE_NEXT'
bpy.context.view_layer.update()

# ---- added for rendering (the .blend has no active camera and no usable light): camera, sun
cam_auto = bpy.data.cameras.new('AutoCamera')
cam_auto.lens = 50.0
cam_auto.sensor_width = 36.0
cam_auto.clip_end = 1000.0
ob_auto_camera = bpy.data.objects.new('AutoCamera', cam_auto)
scene.collection.objects.link(ob_auto_camera)
ob_auto_camera.location = (11.2015, -13.2039, 10.1362)
ob_auto_camera.rotation_euler = (1.09748, -7.21219e-08, 0.694738)
scene.camera = ob_auto_camera
light_auto_sun = bpy.data.lights.new('AutoSun', 'SUN')
light_auto_sun.energy = 3.0
light_auto_sun.angle = 0.0523599
ob_auto_sun = bpy.data.objects.new('AutoSun', light_auto_sun)
scene.collection.objects.link(ob_auto_sun)
ob_auto_sun.rotation_euler = (0.872665, 0.174533, 0.523599)
bpy.context.view_layer.update()
